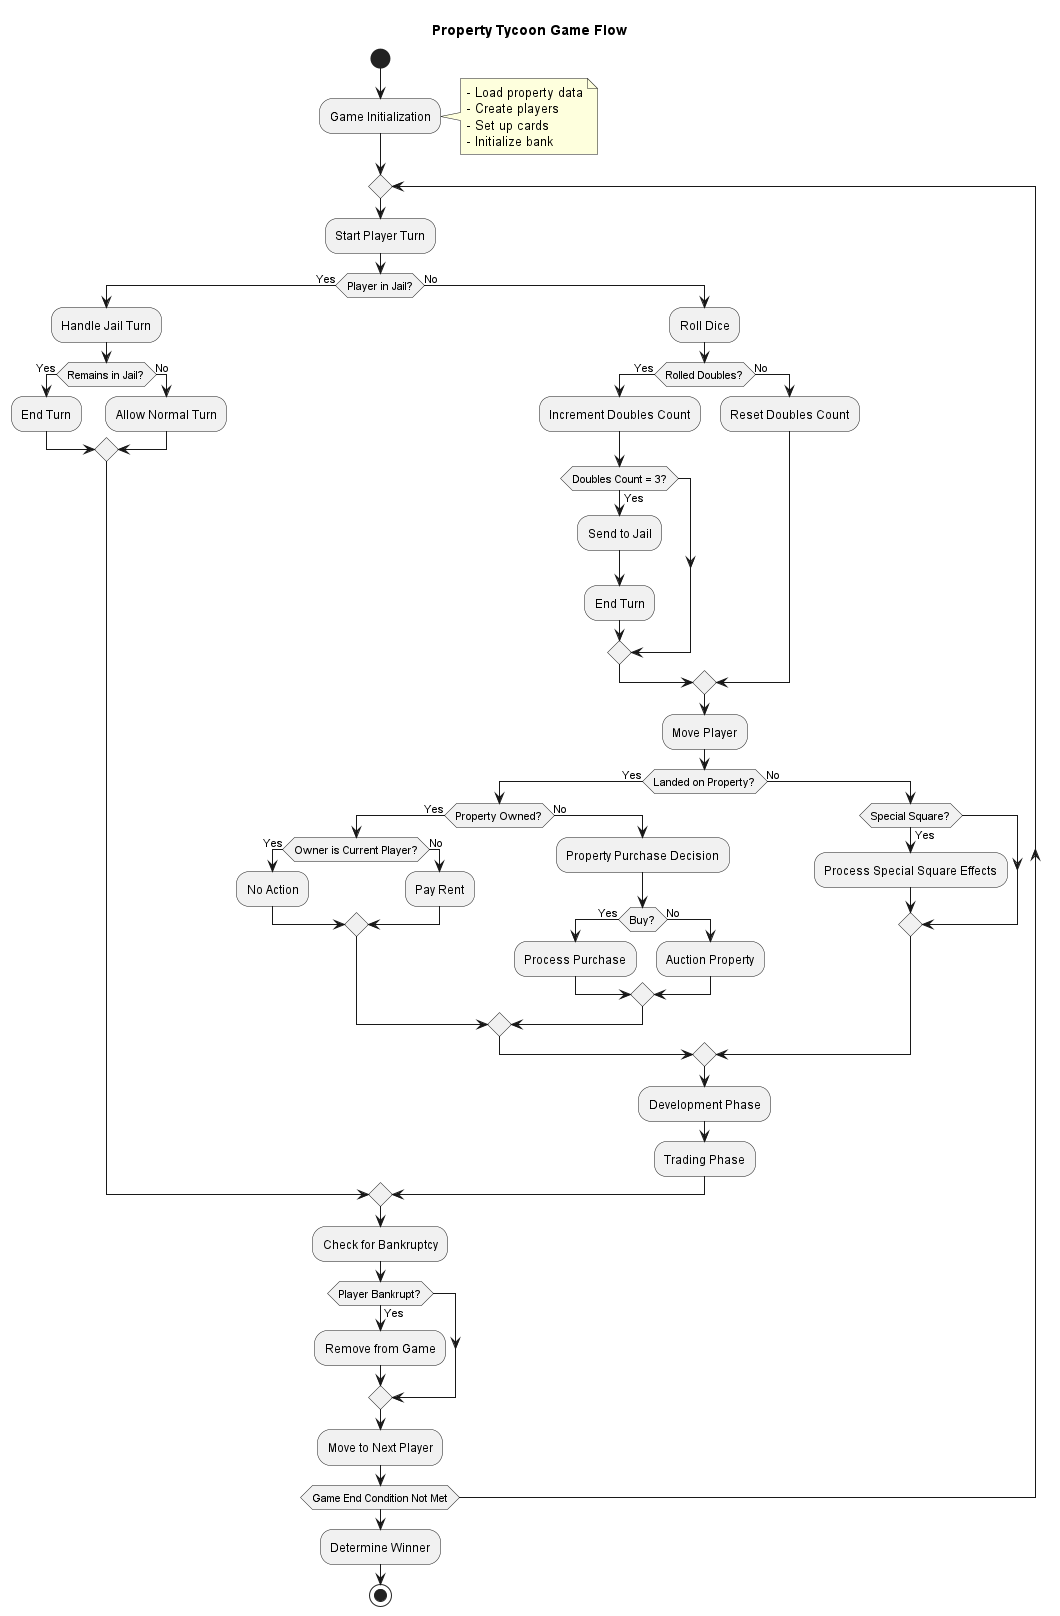

The diagram above was rendered by PlantUML. Its source (embedded in the PNG):
@startuml

title Property Tycoon Game Flow

start

:Game Initialization;
note right
  - Load property data
  - Create players
  - Set up cards
  - Initialize bank
end note

repeat
  :Start Player Turn;

  if (Player in Jail?) then (Yes)
    :Handle Jail Turn;
    if (Remains in Jail?) then (Yes)
      :End Turn;
    else (No)
      :Allow Normal Turn;
    endif
  else (No)
    :Roll Dice;

    if (Rolled Doubles?) then (Yes)
      :Increment Doubles Count;
      if (Doubles Count = 3?) then (Yes)
        :Send to Jail;
        :End Turn;
      endif
    else (No)
      :Reset Doubles Count;
    endif

    :Move Player;

    if (Landed on Property?) then (Yes)
      if (Property Owned?) then (Yes)
        if (Owner is Current Player?) then (Yes)
          :No Action;
        else (No)
          :Pay Rent;
        endif
      else (No)
        :Property Purchase Decision;
        if (Buy?) then (Yes)
          :Process Purchase;
        else (No)
          :Auction Property;
        endif
      endif
    else (No)
      if (Special Square?) then (Yes)
        :Process Special Square Effects;
      endif
    endif

    :Development Phase;

    :Trading Phase;
  endif

  :Check for Bankruptcy;
  if (Player Bankrupt?) then (Yes)
    :Remove from Game;
  endif

  :Move to Next Player;
repeat while (Game End Condition Not Met)

:Determine Winner;

stop

@enduml